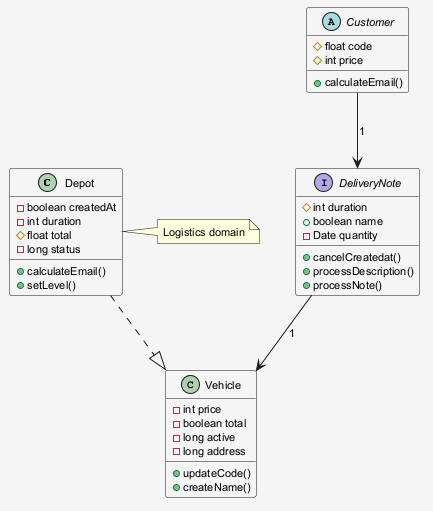

The diagram above was rendered by PlantUML. Its source (embedded in the PNG):
@startuml
skinparam shadowing false
skinparam backgroundColor #F5F5F5
skinparam defaultFontSize 11
class Depot {
  -boolean createdAt
  -int duration
  #float total
  -long status
  +calculateEmail()
  +setLevel()
}
abstract class Customer {
  #float code
  #int price
  +calculateEmail()
}
interface DeliveryNote {
  #int duration
  +boolean name
  -Date quantity
  +cancelCreatedat()
  +processDescription()
  +processNote()
}
class Vehicle {
  -int price
  -boolean total
  -long active
  -long address
  +updateCode()
  +createName()
}
DeliveryNote --> Vehicle : "1"
Customer --> DeliveryNote : "1"
Depot ..|> Vehicle
note right of Depot : Logistics domain
@enduml